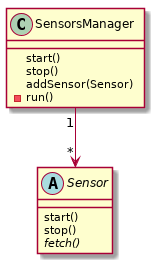

The diagram above was rendered by PlantUML. Its source (embedded in the PNG):
@startuml
abstract Sensor {
    start()
    stop()
    {abstract} fetch()
}
class SensorsManager {
    start()
    stop()
    addSensor(Sensor)
    - run()
}
SensorsManager "1" --> "*" Sensor

@enduml